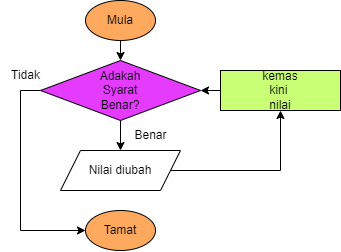

The diagram above was exported from draw.io. Its source (the exported page's mxGraphModel, read from the mxfile embedded in the PNG):
<mxGraphModel dx="1925" dy="518" grid="1" gridSize="10" guides="1" tooltips="1" connect="1" arrows="1" fold="1" page="1" pageScale="1" pageWidth="850" pageHeight="1100" math="0" shadow="0">
  <root>
    <mxCell id="0" />
    <mxCell id="1" parent="0" />
    <mxCell id="2" value="Tidak" style="text;html=1;align=center;verticalAlign=middle;resizable=0;points=[];autosize=1;strokeColor=none;fillColor=none;" vertex="1" parent="1">
      <mxGeometry x="650" y="650" width="50" height="30" as="geometry" />
    </mxCell>
    <mxCell id="3" style="edgeStyle=orthogonalEdgeStyle;rounded=0;orthogonalLoop=1;jettySize=auto;html=1;exitX=0.5;exitY=1;exitDx=0;exitDy=0;entryX=0.5;entryY=0;entryDx=0;entryDy=0;" edge="1" source="4" target="8" parent="1">
      <mxGeometry relative="1" as="geometry" />
    </mxCell>
    <mxCell id="4" value="Mula" style="ellipse;whiteSpace=wrap;html=1;fillColor=#FFA95E;" vertex="1" parent="1">
      <mxGeometry x="735" y="590" width="70" height="40" as="geometry" />
    </mxCell>
    <mxCell id="5" value="Tamat" style="ellipse;whiteSpace=wrap;html=1;fillColor=#FFA95E;" vertex="1" parent="1">
      <mxGeometry x="735" y="800" width="70" height="40" as="geometry" />
    </mxCell>
    <mxCell id="6" style="edgeStyle=orthogonalEdgeStyle;rounded=0;orthogonalLoop=1;jettySize=auto;html=1;exitX=0.5;exitY=1;exitDx=0;exitDy=0;entryX=0.5;entryY=0;entryDx=0;entryDy=0;" edge="1" source="8" target="13" parent="1">
      <mxGeometry relative="1" as="geometry" />
    </mxCell>
    <mxCell id="7" style="edgeStyle=orthogonalEdgeStyle;rounded=0;orthogonalLoop=1;jettySize=auto;html=1;exitX=0;exitY=0.5;exitDx=0;exitDy=0;entryX=0;entryY=0.5;entryDx=0;entryDy=0;" edge="1" source="8" target="5" parent="1">
      <mxGeometry relative="1" as="geometry" />
    </mxCell>
    <mxCell id="8" value="Adakah&lt;br&gt;Syarat&lt;br&gt;Benar?" style="rhombus;whiteSpace=wrap;html=1;fillColor=#E53BFF;" vertex="1" parent="1">
      <mxGeometry x="690" y="650" width="160" height="60" as="geometry" />
    </mxCell>
    <mxCell id="9" style="edgeStyle=orthogonalEdgeStyle;rounded=0;orthogonalLoop=1;jettySize=auto;html=1;exitX=0;exitY=0.5;exitDx=0;exitDy=0;entryX=1;entryY=0.5;entryDx=0;entryDy=0;" edge="1" source="10" target="8" parent="1">
      <mxGeometry relative="1" as="geometry" />
    </mxCell>
    <mxCell id="10" value="kemas&lt;br&gt;kini&amp;nbsp;&lt;br&gt;nilai" style="rounded=0;whiteSpace=wrap;html=1;fillColor=#C8FF75;" vertex="1" parent="1">
      <mxGeometry x="870" y="660" width="120" height="40" as="geometry" />
    </mxCell>
    <mxCell id="11" value="Benar" style="text;html=1;align=center;verticalAlign=middle;resizable=0;points=[];autosize=1;strokeColor=none;fillColor=none;" vertex="1" parent="1">
      <mxGeometry x="770" y="710" width="60" height="30" as="geometry" />
    </mxCell>
    <mxCell id="12" style="edgeStyle=orthogonalEdgeStyle;rounded=0;orthogonalLoop=1;jettySize=auto;html=1;exitX=1;exitY=0.5;exitDx=0;exitDy=0;entryX=0.5;entryY=1;entryDx=0;entryDy=0;" edge="1" source="13" target="10" parent="1">
      <mxGeometry relative="1" as="geometry" />
    </mxCell>
    <mxCell id="13" value="Nilai diubah" style="shape=parallelogram;perimeter=parallelogramPerimeter;whiteSpace=wrap;html=1;fixedSize=1;" vertex="1" parent="1">
      <mxGeometry x="710" y="740" width="120" height="40" as="geometry" />
    </mxCell>
  </root>
</mxGraphModel>